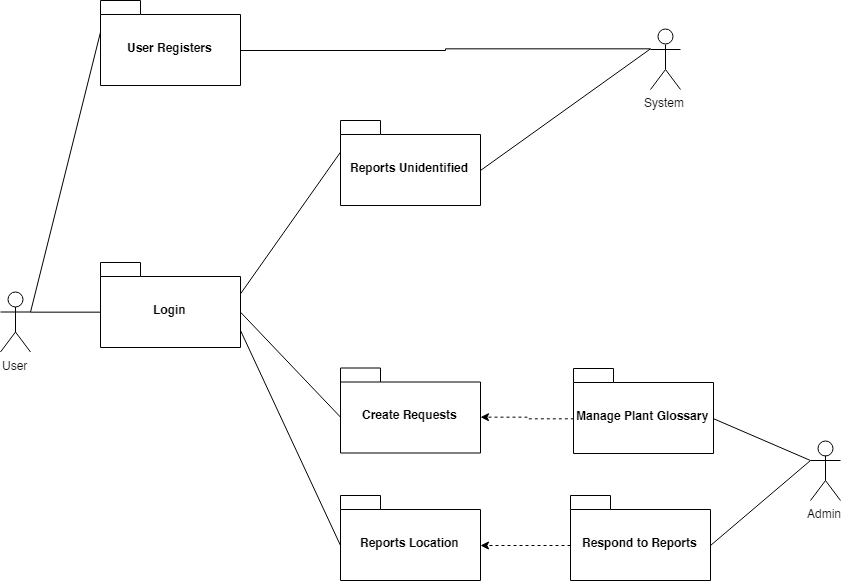

The diagram above was exported from draw.io. Its source (the exported page's mxGraphModel, read from the mxfile embedded in the PNG):
<mxGraphModel dx="1400" dy="1825" grid="1" gridSize="10" guides="1" tooltips="1" connect="1" arrows="1" fold="1" page="1" pageScale="1" pageWidth="850" pageHeight="1100" math="0" shadow="0">
  <root>
    <mxCell id="0" />
    <mxCell id="1" parent="0" />
    <mxCell id="Qugma36suYVACmUMs3QD-11" style="edgeStyle=orthogonalEdgeStyle;rounded=0;orthogonalLoop=1;jettySize=auto;html=1;exitX=1;exitY=0.3333333333333333;exitDx=0;exitDy=0;exitPerimeter=0;entryX=0;entryY=0;entryDx=0;entryDy=49.5;entryPerimeter=0;endArrow=none;endFill=0;" edge="1" parent="1" source="Qugma36suYVACmUMs3QD-1" target="Qugma36suYVACmUMs3QD-4">
      <mxGeometry relative="1" as="geometry" />
    </mxCell>
    <mxCell id="Qugma36suYVACmUMs3QD-12" style="rounded=0;orthogonalLoop=1;jettySize=auto;html=1;exitX=1;exitY=0.3333333333333333;exitDx=0;exitDy=0;exitPerimeter=0;entryX=0;entryY=0;entryDx=0;entryDy=31.75;entryPerimeter=0;endArrow=none;endFill=0;" edge="1" parent="1" source="Qugma36suYVACmUMs3QD-1" target="Qugma36suYVACmUMs3QD-5">
      <mxGeometry relative="1" as="geometry" />
    </mxCell>
    <mxCell id="Qugma36suYVACmUMs3QD-1" value="User" style="shape=umlActor;verticalLabelPosition=bottom;labelBackgroundColor=#ffffff;verticalAlign=top;html=1;outlineConnect=0;" vertex="1" parent="1">
      <mxGeometry x="90" y="261.5" width="30" height="60" as="geometry" />
    </mxCell>
    <mxCell id="Qugma36suYVACmUMs3QD-2" value="Admin" style="shape=umlActor;verticalLabelPosition=bottom;labelBackgroundColor=#ffffff;verticalAlign=top;html=1;outlineConnect=0;" vertex="1" parent="1">
      <mxGeometry x="900" y="410" width="30" height="60" as="geometry" />
    </mxCell>
    <mxCell id="Qugma36suYVACmUMs3QD-3" value="System" style="shape=umlActor;verticalLabelPosition=bottom;labelBackgroundColor=#ffffff;verticalAlign=top;html=1;outlineConnect=0;" vertex="1" parent="1">
      <mxGeometry x="740" y="-1" width="30" height="60" as="geometry" />
    </mxCell>
    <mxCell id="Qugma36suYVACmUMs3QD-18" style="rounded=0;orthogonalLoop=1;jettySize=auto;html=1;exitX=0;exitY=0;exitDx=140;exitDy=31.75;exitPerimeter=0;entryX=0;entryY=0;entryDx=0;entryDy=31.75;entryPerimeter=0;endArrow=none;endFill=0;" edge="1" parent="1" source="Qugma36suYVACmUMs3QD-4" target="Qugma36suYVACmUMs3QD-10">
      <mxGeometry relative="1" as="geometry" />
    </mxCell>
    <mxCell id="Qugma36suYVACmUMs3QD-19" style="rounded=0;orthogonalLoop=1;jettySize=auto;html=1;exitX=0;exitY=0;exitDx=140;exitDy=49.5;exitPerimeter=0;entryX=0;entryY=0;entryDx=0;entryDy=49.5;entryPerimeter=0;endArrow=none;endFill=0;" edge="1" parent="1" source="Qugma36suYVACmUMs3QD-4" target="Qugma36suYVACmUMs3QD-6">
      <mxGeometry relative="1" as="geometry" />
    </mxCell>
    <mxCell id="Qugma36suYVACmUMs3QD-20" style="rounded=0;orthogonalLoop=1;jettySize=auto;html=1;exitX=0;exitY=0;exitDx=140;exitDy=67.25;exitPerimeter=0;entryX=0;entryY=0;entryDx=0;entryDy=49.5;entryPerimeter=0;endArrow=none;endFill=0;" edge="1" parent="1" source="Qugma36suYVACmUMs3QD-4" target="Qugma36suYVACmUMs3QD-7">
      <mxGeometry relative="1" as="geometry" />
    </mxCell>
    <mxCell id="Qugma36suYVACmUMs3QD-4" value="Login" style="shape=folder;fontStyle=1;spacingTop=10;tabWidth=40;tabHeight=14;tabPosition=left;html=1;" vertex="1" parent="1">
      <mxGeometry x="190" y="232" width="140" height="85" as="geometry" />
    </mxCell>
    <mxCell id="Qugma36suYVACmUMs3QD-28" style="edgeStyle=orthogonalEdgeStyle;rounded=0;orthogonalLoop=1;jettySize=auto;html=1;exitX=0;exitY=0;exitDx=140;exitDy=49.5;exitPerimeter=0;entryX=0;entryY=0.3333333333333333;entryDx=0;entryDy=0;entryPerimeter=0;endArrow=none;endFill=0;" edge="1" parent="1" source="Qugma36suYVACmUMs3QD-5" target="Qugma36suYVACmUMs3QD-3">
      <mxGeometry relative="1" as="geometry" />
    </mxCell>
    <mxCell id="Qugma36suYVACmUMs3QD-5" value="User Registers" style="shape=folder;fontStyle=1;spacingTop=10;tabWidth=40;tabHeight=14;tabPosition=left;html=1;" vertex="1" parent="1">
      <mxGeometry x="190" y="-30" width="140" height="85" as="geometry" />
    </mxCell>
    <mxCell id="Qugma36suYVACmUMs3QD-21" style="edgeStyle=orthogonalEdgeStyle;rounded=0;orthogonalLoop=1;jettySize=auto;html=1;exitX=0;exitY=0;exitDx=0;exitDy=49.5;exitPerimeter=0;entryX=0;entryY=0;entryDx=140;entryDy=49.5;entryPerimeter=0;endArrow=classic;endFill=1;dashed=1;" edge="1" parent="1" source="Qugma36suYVACmUMs3QD-8" target="Qugma36suYVACmUMs3QD-6">
      <mxGeometry relative="1" as="geometry" />
    </mxCell>
    <mxCell id="Qugma36suYVACmUMs3QD-6" value="Create Requests" style="shape=folder;fontStyle=1;spacingTop=10;tabWidth=40;tabHeight=14;tabPosition=left;html=1;" vertex="1" parent="1">
      <mxGeometry x="430" y="337.5" width="140" height="85" as="geometry" />
    </mxCell>
    <mxCell id="Qugma36suYVACmUMs3QD-22" style="edgeStyle=orthogonalEdgeStyle;rounded=0;orthogonalLoop=1;jettySize=auto;html=1;exitX=0;exitY=0;exitDx=0;exitDy=49.5;exitPerimeter=0;entryX=0;entryY=0;entryDx=140;entryDy=49.5;entryPerimeter=0;endArrow=classic;endFill=1;dashed=1;" edge="1" parent="1" source="Qugma36suYVACmUMs3QD-9" target="Qugma36suYVACmUMs3QD-7">
      <mxGeometry relative="1" as="geometry" />
    </mxCell>
    <mxCell id="Qugma36suYVACmUMs3QD-7" value="Reports Location" style="shape=folder;fontStyle=1;spacingTop=10;tabWidth=40;tabHeight=14;tabPosition=left;html=1;" vertex="1" parent="1">
      <mxGeometry x="430" y="465" width="140" height="85" as="geometry" />
    </mxCell>
    <mxCell id="Qugma36suYVACmUMs3QD-30" style="rounded=0;orthogonalLoop=1;jettySize=auto;html=1;exitX=0;exitY=0;exitDx=140;exitDy=49.5;exitPerimeter=0;entryX=0;entryY=0.3333333333333333;entryDx=0;entryDy=0;entryPerimeter=0;endArrow=none;endFill=0;" edge="1" parent="1" source="Qugma36suYVACmUMs3QD-8" target="Qugma36suYVACmUMs3QD-2">
      <mxGeometry relative="1" as="geometry" />
    </mxCell>
    <mxCell id="Qugma36suYVACmUMs3QD-8" value="Manage Plant Glossary" style="shape=folder;fontStyle=1;spacingTop=10;tabWidth=40;tabHeight=14;tabPosition=left;html=1;" vertex="1" parent="1">
      <mxGeometry x="663" y="338" width="140" height="85" as="geometry" />
    </mxCell>
    <mxCell id="Qugma36suYVACmUMs3QD-31" style="rounded=0;orthogonalLoop=1;jettySize=auto;html=1;exitX=0;exitY=0;exitDx=140;exitDy=49.5;exitPerimeter=0;endArrow=none;endFill=0;" edge="1" parent="1" source="Qugma36suYVACmUMs3QD-9">
      <mxGeometry relative="1" as="geometry">
        <mxPoint x="900" y="430" as="targetPoint" />
      </mxGeometry>
    </mxCell>
    <mxCell id="Qugma36suYVACmUMs3QD-9" value="Respond to Reports" style="shape=folder;fontStyle=1;spacingTop=10;tabWidth=40;tabHeight=14;tabPosition=left;html=1;" vertex="1" parent="1">
      <mxGeometry x="660" y="465" width="140" height="85" as="geometry" />
    </mxCell>
    <mxCell id="Qugma36suYVACmUMs3QD-29" style="rounded=0;orthogonalLoop=1;jettySize=auto;html=1;exitX=0;exitY=0;exitDx=140;exitDy=49.5;exitPerimeter=0;entryX=0;entryY=0.3333333333333333;entryDx=0;entryDy=0;entryPerimeter=0;endArrow=none;endFill=0;" edge="1" parent="1" source="Qugma36suYVACmUMs3QD-10" target="Qugma36suYVACmUMs3QD-3">
      <mxGeometry relative="1" as="geometry" />
    </mxCell>
    <mxCell id="Qugma36suYVACmUMs3QD-10" value="Reports Unidentified" style="shape=folder;fontStyle=1;spacingTop=10;tabWidth=40;tabHeight=14;tabPosition=left;html=1;" vertex="1" parent="1">
      <mxGeometry x="430" y="90" width="140" height="85" as="geometry" />
    </mxCell>
  </root>
</mxGraphModel>